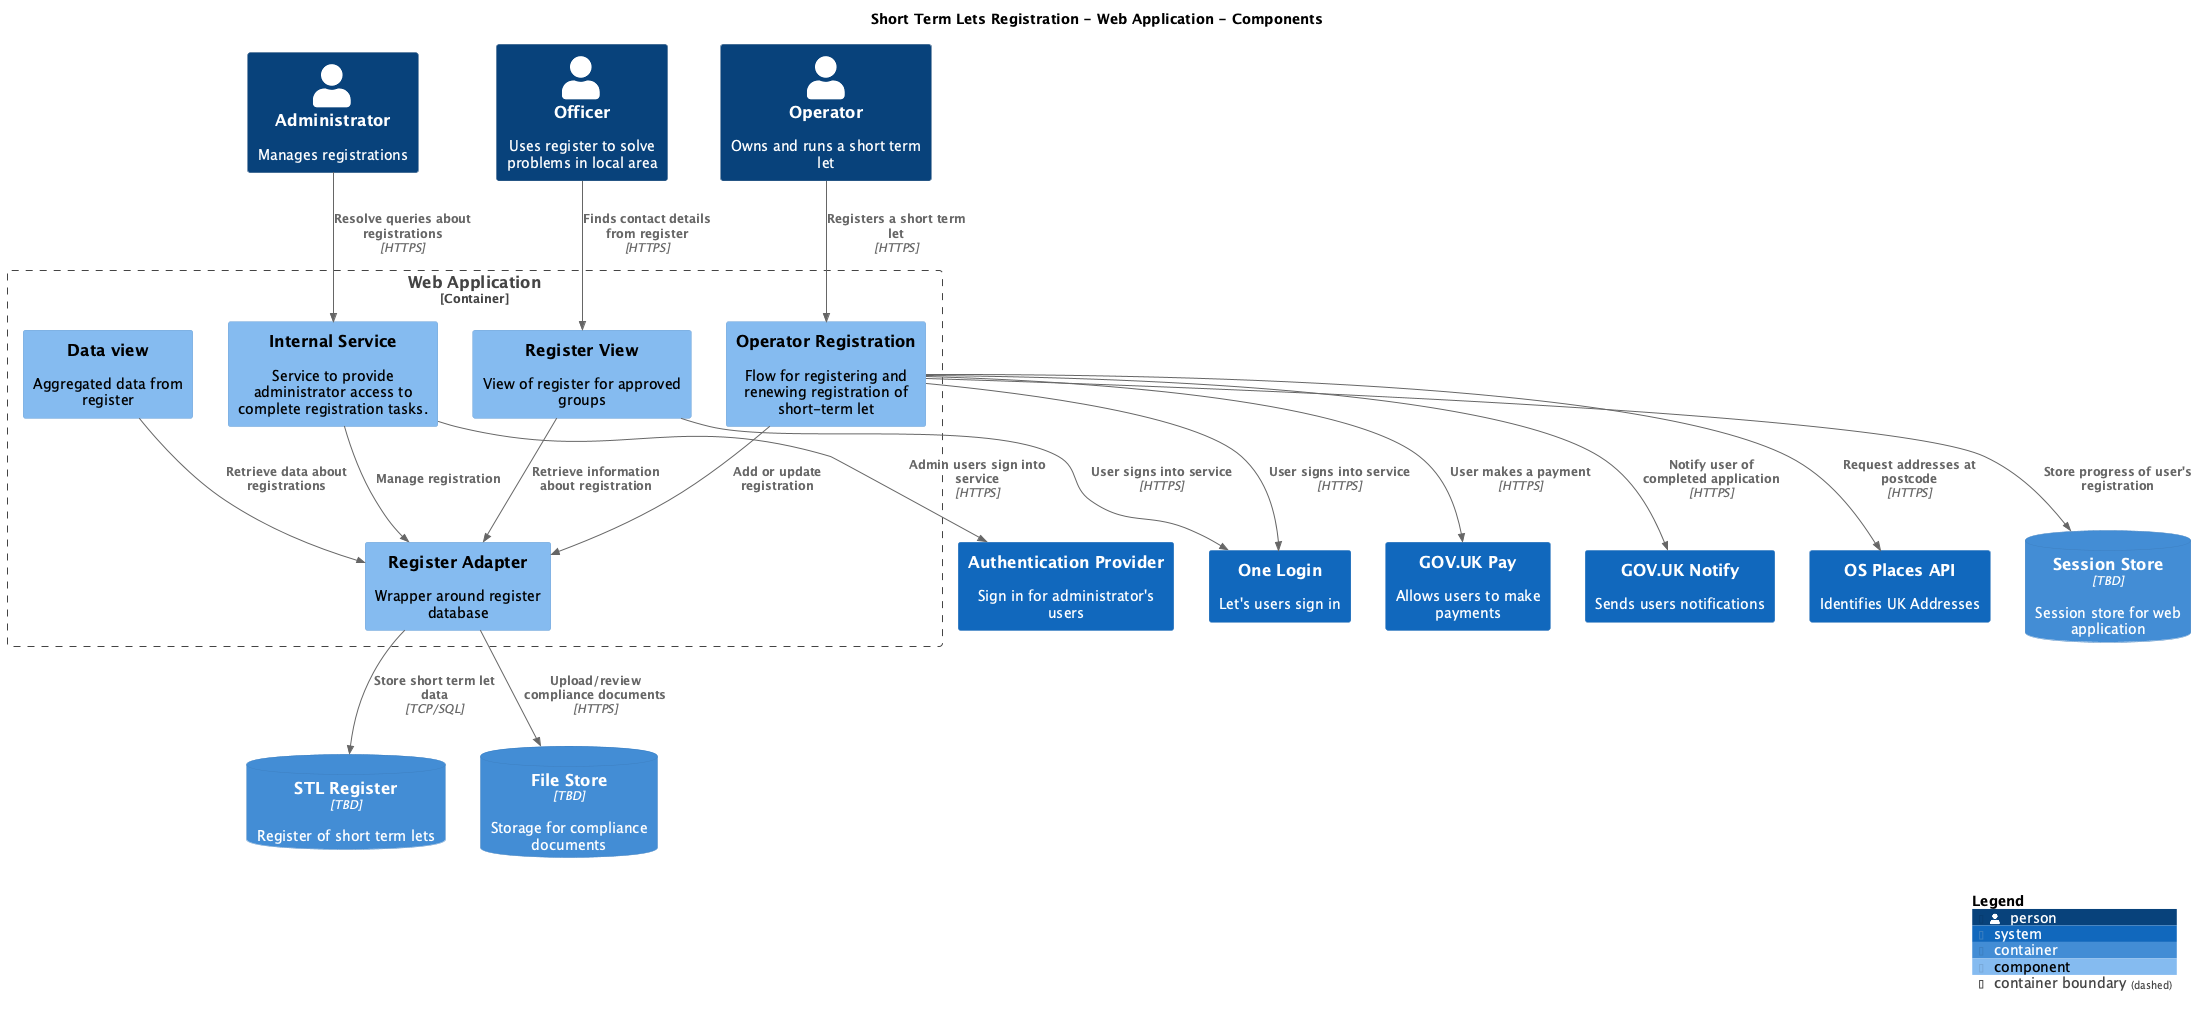

The diagram above was rendered by PlantUML. Its source (embedded in the PNG):
@startuml
set separator none
title Short Term Lets Registration - Web Application - Components

top to bottom direction

!include <C4/C4>
!include <C4/C4_Context>
!include <C4/C4_Container>
!include <C4/C4_Component>

Person(Administrator, "Administrator", $descr="Manages registrations", $tags="", $link="")
Person(Operator, "Operator", $descr="Owns and runs a short term let", $tags="", $link="")
Person(Officer, "Officer", $descr="Uses register to solve problems in local area", $tags="", $link="")
System(GOVUKPay, "GOV.UK Pay", $descr="Allows users to make payments", $tags="", $link="")
System(OneLogin, "One Login", $descr="Let's users sign in", $tags="", $link="")
System(GOVUKNotify, "GOV.UK Notify", $descr="Sends users notifications", $tags="", $link="")
System(AuthenticationProvider, "Authentication Provider", $descr="Sign in for administrator's users", $tags="", $link="")
System(OSPlacesAPI, "OS Places API", $descr="Identifies UK Addresses", $tags="", $link="")
ContainerDb(ShortTermLetsRegistration.STLRegister, "STL Register", $techn="TBD", $descr="Register of short term lets", $tags="", $link="")
ContainerDb(ShortTermLetsRegistration.SessionStore, "Session Store", $techn="TBD", $descr="Session store for web application", $tags="", $link="")
ContainerDb(ShortTermLetsRegistration.FileStore, "File Store", $techn="TBD", $descr="Storage for compliance documents", $tags="", $link="")

Container_Boundary("ShortTermLetsRegistration.WebApplication_boundary", "Web Application", $tags="") {
  Component(ShortTermLetsRegistration.WebApplication.OperatorRegistration, "Operator Registration", $techn="", $descr="Flow for registering and renewing registration of short-term let", $tags="", $link="")
  Component(ShortTermLetsRegistration.WebApplication.RegisterView, "Register View", $techn="", $descr="View of register for approved groups", $tags="", $link="")
  Component(ShortTermLetsRegistration.WebApplication.InternalService, "Internal Service", $techn="", $descr="Service to provide administrator access to complete registration tasks.", $tags="", $link="")
  Component(ShortTermLetsRegistration.WebApplication.Dataview, "Data view", $techn="", $descr="Aggregated data from register", $tags="", $link="")
  Component(ShortTermLetsRegistration.WebApplication.RegisterAdapter, "Register Adapter", $techn="", $descr="Wrapper around register database", $tags="", $link="")
}

Rel(Operator, ShortTermLetsRegistration.WebApplication.OperatorRegistration, "Registers a short term let", $techn="HTTPS", $tags="", $link="")
Rel(Administrator, ShortTermLetsRegistration.WebApplication.InternalService, "Resolve queries about registrations", $techn="HTTPS", $tags="", $link="")
Rel(Officer, ShortTermLetsRegistration.WebApplication.RegisterView, "Finds contact details from register", $techn="HTTPS", $tags="", $link="")
Rel(ShortTermLetsRegistration.WebApplication.RegisterAdapter, ShortTermLetsRegistration.STLRegister, "Store short term let data", $techn="TCP/SQL", $tags="", $link="")
Rel(ShortTermLetsRegistration.WebApplication.OperatorRegistration, GOVUKPay, "User makes a payment", $techn="HTTPS", $tags="", $link="")
Rel(ShortTermLetsRegistration.WebApplication.OperatorRegistration, OneLogin, "User signs into service", $techn="HTTPS", $tags="", $link="")
Rel(ShortTermLetsRegistration.WebApplication.RegisterView, OneLogin, "User signs into service", $techn="HTTPS", $tags="", $link="")
Rel(ShortTermLetsRegistration.WebApplication.InternalService, AuthenticationProvider, "Admin users sign into service", $techn="HTTPS", $tags="", $link="")
Rel(ShortTermLetsRegistration.WebApplication.OperatorRegistration, GOVUKNotify, "Notify user of completed application", $techn="HTTPS", $tags="", $link="")
Rel(ShortTermLetsRegistration.WebApplication.OperatorRegistration, ShortTermLetsRegistration.SessionStore, "Store progress of user's registration", $techn="", $tags="", $link="")
Rel(ShortTermLetsRegistration.WebApplication.RegisterAdapter, ShortTermLetsRegistration.FileStore, "Upload/review compliance documents", $techn="HTTPS", $tags="", $link="")
Rel(ShortTermLetsRegistration.WebApplication.OperatorRegistration, OSPlacesAPI, "Request addresses at postcode", $techn="HTTPS", $tags="", $link="")
Rel(ShortTermLetsRegistration.WebApplication.OperatorRegistration, ShortTermLetsRegistration.WebApplication.RegisterAdapter, "Add or update registration", $techn="", $tags="", $link="")
Rel(ShortTermLetsRegistration.WebApplication.RegisterView, ShortTermLetsRegistration.WebApplication.RegisterAdapter, "Retrieve information about registration", $techn="", $tags="", $link="")
Rel(ShortTermLetsRegistration.WebApplication.InternalService, ShortTermLetsRegistration.WebApplication.RegisterAdapter, "Manage registration", $techn="", $tags="", $link="")
Rel(ShortTermLetsRegistration.WebApplication.Dataview, ShortTermLetsRegistration.WebApplication.RegisterAdapter, "Retrieve data about registrations", $techn="", $tags="", $link="")

SHOW_LEGEND(true)
@enduml